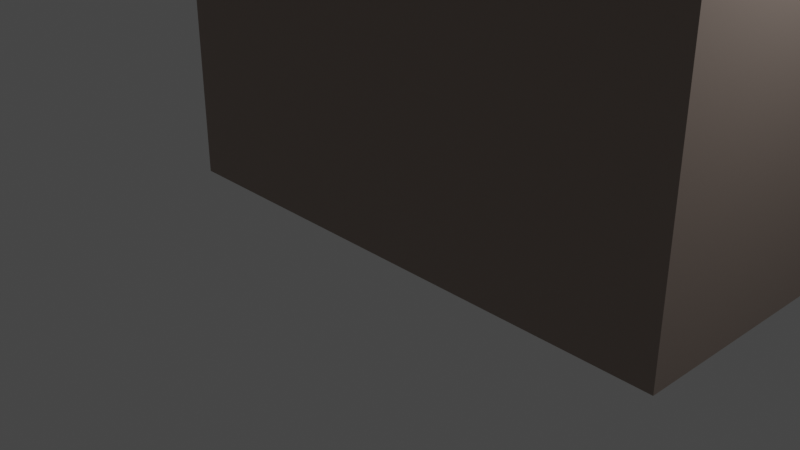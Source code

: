 # Source: TheAnswerScene.blend  (saved by Blender 4.4.32; exported with 4.5.12 LTS)
import bpy
from mathutils import Matrix  # noqa: F401  (used for matrix-valued properties, if any)

bpy.ops.wm.read_factory_settings(use_empty=True)
scene = bpy.context.scene
scene.name = 'Scene'

# ---- collections
col_collection = bpy.data.collections.new('Collection'); scene.collection.children.link(col_collection)

# ---- images (referenced by path relative to the original .blend; pixels are not part of the script)
import os
ASSET_DIR = os.environ.get("B2B_ASSET_DIR", "")  # directory of the original .blend (textures are referenced by path, not embedded)
HERE = os.path.dirname(os.path.abspath(__file__))  # packed textures are extracted next to this script under _unpacked/

def load_image(name, relpath, width, height, colorspace="sRGB"):
    """Load a texture the original file referenced (path relative to the .blend, or extracted next to this script)."""
    p = next((c for c in (os.path.join(HERE, relpath), os.path.join(ASSET_DIR, relpath)) if relpath and os.path.exists(c)), "")
    if p:
        img = bpy.data.images.load(p, check_existing=True)
        img.name = name
    else:  # same state as the original file: an image datablock whose file is absent (Cycles renders it pink)
        img = bpy.data.images.new(name, width, height)
        img.source = "FILE"
        img.filepath = "//" + (relpath or name)
    img.colorspace_settings.name = colorspace
    return img
img_dirt_jpg = load_image('dirt.jpg', 'dirt.jpg', 1024, 1024, 'sRGB')
img_dirtywall = load_image('DirtyWall', 'ConcreteTheSCeneProps.png', 1024, 1024, 'sRGB')
img_grunge_wall_texture_jpg = load_image('grunge-wall-texture.jpg', 'grunge-wall-texture.jpg', 1024, 1024, 'sRGB')

# ---- materials (node trees are filled in below, after node groups)
mat_material = bpy.data.materials.new('Material')
mat_material.alpha_threshold = 0.0
mat_material.use_transparent_shadow = False
mat_material.roughness = 0.5
mat_material.line_color = (0.0, 0.0, 0.0, 1.0)
mat_material_002 = bpy.data.materials.new('Material.002')
mat_material_002.use_transparent_shadow = False
mat_material_003 = bpy.data.materials.new('Material.003')
mat_material_003.use_transparent_shadow = False

# ---- material node trees
mat_material.use_nodes = True; mat_material.node_tree.nodes.clear()
_N = mat_material.node_tree.nodes; _L = mat_material.node_tree.links
n0 = _N.new('ShaderNodeOutputMaterial'); n0.name = 'Material Output'; n0.location = (3031, 442)
n1 = _N.new('ShaderNodeBsdfPrincipled'); n1.name = 'Principled BSDF'; n1.location = (2656, 446)
n1.distribution = 'GGX'
n1.subsurface_method = 'RANDOM_WALK_SKIN'
n1.inputs[3].default_value = 1.45
n1.inputs[27].default_value = (0.0, 0.0, 0.0, 1.0)
n1.inputs[28].default_value = 1.0
n2 = _N.new('ShaderNodeTexImage'); n2.name = 'Image Texture'; n2.location = (314, 391)
n2.image = img_dirt_jpg
n3 = _N.new('ShaderNodeTexImage'); n3.name = 'Image Texture.002'; n3.location = (3302, 451)
n3.image = img_dirtywall
n4 = _N.new('ShaderNodeValToRGB'); n4.name = 'Color Ramp'; n4.location = (632, 393)
while len(n4.color_ramp.elements) > 1: n4.color_ramp.elements.remove(n4.color_ramp.elements[-1])
n4.color_ramp.elements[0].position = 0.3455; n4.color_ramp.elements[0].color = (0.0, 0.0, 0.0, 1.0)
_e = n4.color_ramp.elements.new(0.7136); _e.color = (1.0, 1.0, 1.0, 1.0)
n5 = _N.new('ShaderNodeMix'); n5.name = 'Mix'; n5.location = (1123, 332)
n5.data_type = 'RGBA'
n5.inputs[6].default_value = (0.05877, 0.05877, 0.05877, 1.0)
n5.inputs[7].default_value = (0.3069, 0.3069, 0.3069, 1.0)
n6 = _N.new('ShaderNodeTexImage'); n6.name = 'Image Texture.001'; n6.location = (297, 710)
n6.image = img_grunge_wall_texture_jpg
n7 = _N.new('ShaderNodeInvert'); n7.name = 'Invert Color'; n7.location = (591, 700)
n7.inputs[1].default_value = (1.0, 1.0, 1.0, 1.0)
n8 = _N.new('ShaderNodeMix'); n8.name = 'Mix.001'; n8.location = (1234, 660)
n8.data_type = 'RGBA'
n8.inputs[7].default_value = (0.3402, 0.2711, 0.2332, 1.0)
n9 = _N.new('ShaderNodeValToRGB'); n9.name = 'Color Ramp.001'; n9.location = (771, 749)
while len(n9.color_ramp.elements) > 1: n9.color_ramp.elements.remove(n9.color_ramp.elements[-1])
n9.color_ramp.elements[0].position = 0.8955; n9.color_ramp.elements[0].color = (1.0, 1.0, 1.0, 1.0)
_e = n9.color_ramp.elements.new(0.9773); _e.color = (0.0, 0.0, 0.0, 1.0)
n10 = _N.new('ShaderNodeAmbientOcclusion'); n10.name = 'Ambient Occlusion'; n10.location = (1052, 958)
n10.inputs[1].default_value = 3.0
n11 = _N.new('ShaderNodeValToRGB'); n11.name = 'Color Ramp.002'; n11.location = (1277, 939)
while len(n11.color_ramp.elements) > 1: n11.color_ramp.elements.remove(n11.color_ramp.elements[-1])
n11.color_ramp.elements[0].position = 0.1455; n11.color_ramp.elements[0].color = (0.0, 0.0, 0.0, 1.0)
_e = n11.color_ramp.elements.new(1.0); _e.color = (1.0, 1.0, 1.0, 1.0)
n12 = _N.new('ShaderNodeMix'); n12.name = 'Mix.002'; n12.location = (1761, 673)
n12.data_type = 'RGBA'
n12.inputs[6].default_value = (0.0, 0.0, 0.0, 1.0)
_L.new(n2.outputs[0], n4.inputs[0])
_L.new(n4.outputs[0], n5.inputs[0])
_L.new(n6.outputs[0], n7.inputs[0])
_L.new(n9.outputs[0], n8.inputs[0])
_L.new(n5.outputs[2], n8.inputs[6])
_L.new(n7.outputs[0], n9.inputs[0])
_L.new(n10.outputs[0], n11.inputs[0])
_L.new(n1.outputs[0], n0.inputs[0])
_L.new(n12.outputs[2], n1.inputs[0])
_L.new(n11.outputs[0], n12.inputs[0])
_L.new(n8.outputs[2], n12.inputs[7])
n0.is_active_output = True
mat_material_002.use_nodes = True; mat_material_002.node_tree.nodes.clear()
_N = mat_material_002.node_tree.nodes; _L = mat_material_002.node_tree.links
n0 = _N.new('ShaderNodeBsdfPrincipled'); n0.name = 'Principled BSDF'; n0.location = (10, 300)
n0.distribution = 'GGX'
n0.subsurface_method = 'RANDOM_WALK_SKIN'
n0.inputs[0].default_value = (0.01879, 0.01161, 0.0, 1.0)
n0.inputs[3].default_value = 1.45
n0.inputs[13].default_value = 0.0
n0.inputs[27].default_value = (0.0, 0.0, 0.0, 1.0)
n0.inputs[28].default_value = 1.0
n1 = _N.new('ShaderNodeOutputMaterial'); n1.name = 'Material Output'; n1.location = (300, 300)
_L.new(n0.outputs[0], n1.inputs[0])
n1.is_active_output = True
mat_material_003.use_nodes = True; mat_material_003.node_tree.nodes.clear()
_N = mat_material_003.node_tree.nodes; _L = mat_material_003.node_tree.links
n0 = _N.new('ShaderNodeBsdfPrincipled'); n0.name = 'Principled BSDF'; n0.location = (10, 300)
n0.distribution = 'GGX'
n0.subsurface_method = 'RANDOM_WALK_SKIN'
n0.inputs[0].default_value = (0.8, 0.3887, 0.1348, 1.0)
n0.inputs[3].default_value = 1.45
n0.inputs[27].default_value = (0.0, 0.0, 0.0, 1.0)
n0.inputs[28].default_value = 1.0
n1 = _N.new('ShaderNodeOutputMaterial'); n1.name = 'Material Output'; n1.location = (300, 300)
_L.new(n0.outputs[0], n1.inputs[0])
n1.is_active_output = True

# ---- world
world_world = bpy.data.worlds.new('World'); scene.world = world_world
world_world.use_nodes = True; world_world.node_tree.nodes.clear()
_N = world_world.node_tree.nodes; _L = world_world.node_tree.links
n0 = _N.new('ShaderNodeOutputWorld'); n0.name = 'World Output'; n0.location = (300, 300)
n1 = _N.new('ShaderNodeBackground'); n1.name = 'Background'; n1.location = (10, 300)
n1.inputs[0].default_value = (0.05088, 0.05088, 0.05088, 1.0)
_L.new(n1.outputs[0], n0.inputs[0])
n0.is_active_output = True
world_world.color = (0.05088, 0.05088, 0.05088)
world_world.use_sun_shadow = False
world_world.sun_shadow_jitter_overblur = 0.0

# ---- cameras
cam_camera = bpy.data.cameras.new('Camera')
cam_camera.clip_end = 100.0
cam_camera.ortho_scale = 7.314

# ---- lights
light_light = bpy.data.lights.new('Light', 'POINT')
light_light.transmission_factor = 0.0
light_light.energy = 1000.0
light_light.shadow_soft_size = 0.1
light_light.shadow_maximum_resolution = 0.006
light_light.use_absolute_resolution = True

# ---- meshes
me_shipwheel2 = bpy.data.meshes.new('shipwheel2')
me_shipwheel2.from_pydata([(-9.378, 11.51, -0.4152), (-9.378, -11.91, -0.4152), (20.19, 11.51, -0.4152), (20.19, -11.91, -0.4152), (-9.378, 11.51, 37.62), (-9.378, -11.91, 37.62), (20.19, 11.51, 37.62), (20.19, -11.91, 37.62)], [], [(0, 2, 6, 4), (3, 7, 6, 2), (7, 5, 4, 6), (1, 3, 2, 0), (5, 1, 0, 4), (5, 7, 3, 1)])
_uv = me_shipwheel2.uv_layers.new(name='UVMap')
_uv.uv.foreach_set('vector', [0.2278, 0.0, 0.7722, 0.0, 0.7722, 1.0, 0.2278, 1.0, 1.194, 0.003634, -0.1935, 0.003635, -0.1935, 0.9964, 1.194, 0.9964, 0.934, 0.009262, 0.06602, 0.009262, 0.06602, 0.9907, 0.934, 0.9907, 0.06602, 0.009262, 0.934, 0.009262, 0.934, 0.9907, 0.06602, 0.9907, -0.1935, 0.003635, 1.194, 0.003634, 1.194, 0.9964, -0.1935, 0.9964, 0.1114, 1.0, 0.8886, 1.0, 0.8886, 5.96e-08, 0.1114, 5.96e-08])
_uv.active_render = True
_uv = me_shipwheel2.uv_layers.new(name='UVMap.001')
_uv.uv.foreach_set('vector', [0.4706, 0.3906, 0.4706, 0.00687, 0.9443, 0.00687, 0.9443, 0.3906, 0.4171, 0.9501, 0.4171, 0.0499, 0.02896, 0.0499, 0.02896, 0.9501, 0.4368, 0.975, 0.9799, 0.975, 0.9799, 0.3959, 0.4368, 0.3959, 0.9799, 0.975, 0.4368, 0.975, 0.4368, 0.3959, 0.9799, 0.3959, 0.4171, 0.0499, 0.4171, 0.9501, 0.02896, 0.9501, 0.02896, 0.0499, 0.9443, 0.3906, 0.9443, 0.00687, 0.4706, 0.00687, 0.4706, 0.3906])
me_shipwheel2.materials.append(mat_material)
me_shipwheel2.materials.append(mat_material_002)
me_shipwheel2.materials.append(mat_material_003)
me_shipwheel2.update()
me_shipwheel2.normals_split_custom_set([tuple(v) for v in zip(*[iter([0.0, -1.0, 5.427e-08, 0.0, -1.0, 5.427e-08, 0.0, -1.0, 5.427e-08, 0.0, -1.0, 5.427e-08, -1.0, -1.371e-07, 0.0, -1.0, -1.371e-07, 0.0, -1.0, -1.371e-07, 0.0, -1.0, -1.371e-07, 0.0, 0.0, -1.629e-07, -1.0, 0.0, -1.629e-07, -1.0, 0.0, -1.629e-07, -1.0, 0.0, -1.629e-07, -1.0, 0.0, 8.146e-08, 1.0, 0.0, 8.146e-08, 1.0, 0.0, 8.146e-08, 1.0, 0.0, 8.146e-08, 1.0, 1.0, -3.426e-08, 0.0, 1.0, -3.426e-08, 0.0, 1.0, -3.426e-08, 0.0, 1.0, -3.426e-08, 0.0, 0.0, 1.0, -2.714e-08, 0.0, 1.0, -2.714e-08, 0.0, 1.0, -2.714e-08, 0.0, 1.0, -2.714e-08])] * 3)])
me_shipwheel2_001 = bpy.data.meshes.new('shipwheel2.001')
me_shipwheel2_001.from_pydata([(-8.897, 11.28, -0.2242), (-8.897, -11.66, -0.2242), (-6.282, 11.28, -0.2242), (-6.282, -11.66, -0.2242), (-8.897, 11.28, 3.141), (-8.897, -11.66, 3.141), (-6.282, 11.28, 3.141), (-6.282, -11.66, 3.141), (-5.936, 5.703, 0.02176), (-5.936, -11.41, 0.02176), (7.702, 5.703, 0.02176), (7.702, -11.41, 0.02176), (-5.936, 5.703, 2.895), (-5.936, -11.41, 2.895), (7.702, 5.703, 2.895), (7.702, -11.41, 2.895), (-8.17, 4.0, 3.318), (-8.17, -11.35, 3.318), (9.937, 4.0, 3.318), (9.937, -11.35, 3.318), (-8.17, 4.0, 5.147), (-8.17, -11.35, 5.147), (9.937, 4.0, 5.147), (9.937, -11.35, 5.147), (-4.706, 3.078, 5.519), (-4.706, -12.27, 5.519), (13.4, 3.078, 5.519), (13.4, -12.27, 5.519), (-4.706, 3.078, 7.348), (-4.706, -12.27, 7.348), (13.4, 3.078, 7.348), (13.4, -12.27, 7.348), (-9.097, -2.598, 24.03), (-9.097, -12.27, 24.03), (-9.097, -2.598, 5.924), (-9.097, -12.27, 5.924), (-7.268, -2.598, 24.03), (-7.268, -12.27, 24.03), (-7.268, -2.598, 5.924), (-7.268, -12.27, 5.924)], [], [(0, 4, 6, 2), (3, 2, 6, 7), (7, 6, 4, 5), (1, 0, 2, 3), (5, 4, 0, 1), (5, 1, 3, 7), (8, 12, 14, 10), (11, 10, 14, 15), (15, 14, 12, 13), (9, 8, 10, 11), (13, 12, 8, 9), (13, 9, 11, 15), (16, 20, 22, 18), (19, 18, 22, 23), (23, 22, 20, 21), (17, 16, 18, 19), (21, 20, 16, 17), (21, 17, 19, 23), (24, 28, 30, 26), (27, 26, 30, 31), (31, 30, 28, 29), (25, 24, 26, 27), (29, 28, 24, 25), (29, 25, 27, 31), (32, 36, 38, 34), (35, 34, 38, 39), (39, 38, 36, 37), (33, 32, 34, 35), (37, 36, 32, 33), (37, 33, 35, 39)])
_uv = me_shipwheel2_001.uv_layers.new(name='UVMap')
_uv.uv.foreach_set('vector', [0.2278, 0.0, 0.2278, 1.0, 0.7722, 1.0, 0.7722, 0.0, 1.194, 0.003634, 1.194, 0.9964, -0.1935, 0.9964, -0.1935, 0.003635, 0.934, 0.009262, 0.934, 0.9907, 0.06602, 0.9907, 0.06602, 0.009262, 0.06602, 0.009262, 0.06602, 0.9907, 0.934, 0.9907, 0.934, 0.009262, -0.1935, 0.003635, -0.1935, 0.9964, 1.194, 0.9964, 1.194, 0.003634, 0.1114, 1.0, 0.1114, 5.96e-08, 0.8886, 5.96e-08, 0.8886, 1.0, 0.2278, 0.0, 0.2278, 1.0, 0.7722, 1.0, 0.7722, 0.0, 1.194, 0.003634, 1.194, 0.9964, -0.1935, 0.9964, -0.1935, 0.003635, 0.934, 0.009262, 0.934, 0.9907, 0.06602, 0.9907, 0.06602, 0.009262, 0.06602, 0.009262, 0.06602, 0.9907, 0.934, 0.9907, 0.934, 0.009262, -0.1935, 0.003635, -0.1935, 0.9964, 1.194, 0.9964, 1.194, 0.003634, 0.1114, 1.0, 0.1114, 5.96e-08, 0.8886, 5.96e-08, 0.8886, 1.0, 0.2278, 0.0, 0.2278, 1.0, 0.7722, 1.0, 0.7722, 0.0, 1.194, 0.003634, 1.194, 0.9964, -0.1935, 0.9964, -0.1935, 0.003635, 0.934, 0.009262, 0.934, 0.9907, 0.06602, 0.9907, 0.06602, 0.009262, 0.06602, 0.009262, 0.06602, 0.9907, 0.934, 0.9907, 0.934, 0.009262, -0.1935, 0.003635, -0.1935, 0.9964, 1.194, 0.9964, 1.194, 0.003634, 0.1114, 1.0, 0.1114, 5.96e-08, 0.8886, 5.96e-08, 0.8886, 1.0, 0.2278, 0.0, 0.2278, 1.0, 0.7722, 1.0, 0.7722, 0.0, 1.194, 0.003634, 1.194, 0.9964, -0.1935, 0.9964, -0.1935, 0.003635, 0.934, 0.009262, 0.934, 0.9907, 0.06602, 0.9907, 0.06602, 0.009262, 0.06602, 0.009262, 0.06602, 0.9907, 0.934, 0.9907, 0.934, 0.009262, -0.1935, 0.003635, -0.1935, 0.9964, 1.194, 0.9964, 1.194, 0.003634, 0.1114, 1.0, 0.1114, 5.96e-08, 0.8886, 5.96e-08, 0.8886, 1.0, 0.2278, 0.0, 0.2278, 1.0, 0.7722, 1.0, 0.7722, 0.0, 1.194, 0.003634, 1.194, 0.9964, -0.1935, 0.9964, -0.1935, 0.003635, 0.934, 0.009262, 0.934, 0.9907, 0.06602, 0.9907, 0.06602, 0.009262, 0.06602, 0.009262, 0.06602, 0.9907, 0.934, 0.9907, 0.934, 0.009262, -0.1935, 0.003635, -0.1935, 0.9964, 1.194, 0.9964, 1.194, 0.003634, 0.1114, 1.0, 0.1114, 5.96e-08, 0.8886, 5.96e-08, 0.8886, 1.0])
_uv = me_shipwheel2_001.uv_layers.new(name='UVMap.001')
_uv.uv.foreach_set('vector', [0.8835, 0.4843, 0.8835, 0.4223, 0.9316, 0.4223, 0.9316, 0.4843, 0.878, 0.4223, 0.878, 7.349e-08, 0.94, 5.976e-09, 0.94, 0.4223, 0.9881, 0.0, 0.9881, 0.4223, 0.94, 0.4223, 0.94, 0.0, 0.9881, 0.4223, 0.9881, 0.8446, 0.94, 0.8446, 0.94, 0.4223, 0.878, 3.934e-09, 0.878, 0.4223, 0.8161, 0.4223, 0.8161, 4.372e-08, 0.9316, 0.4843, 0.9316, 0.5462, 0.8835, 0.5462, 0.8835, 0.4843, 0.1587, 0.9177, 0.1058, 0.9177, 0.1058, 0.6667, 0.1587, 0.6667, 1.648e-08, 0.9817, 1.72e-09, 0.6667, 0.05289, 0.6667, 0.05289, 0.9817, 0.8161, 0.0, 0.8161, 0.3151, 0.565, 0.3151, 0.565, 0.0, 0.8161, 0.3151, 0.8161, 0.6302, 0.565, 0.6302, 0.565, 0.3151, 0.1058, 0.6667, 0.1058, 0.9817, 0.05289, 0.9817, 0.05289, 0.6667, 0.2115, 0.9177, 0.1587, 0.9177, 0.1587, 0.6667, 0.2115, 0.6667, 0.2452, 1.0, 0.2115, 1.0, 0.2115, 0.6667, 0.2452, 0.6667, 0.4473, 0.6667, 0.4473, 0.9492, 0.4136, 0.9492, 0.4136, 0.6667, 3.511e-08, 2.651e-15, 0.2825, 2.133e-08, 0.2825, 0.3333, 9.947e-09, 0.3333, 2.75e-08, 0.3333, 0.2825, 0.3333, 0.2825, 0.6667, 2.337e-09, 0.6667, 0.4809, 0.6667, 0.4809, 0.9492, 0.4473, 0.9492, 0.4473, 0.6667, 0.3462, 1.0, 0.3126, 1.0, 0.3126, 0.6667, 0.3462, 0.6667, 0.2789, 1.0, 0.2452, 1.0, 0.2452, 0.6667, 0.2789, 0.6667, 0.4809, 0.9492, 0.4809, 0.6667, 0.5146, 0.6667, 0.5146, 0.9492, 0.2825, 3.774e-09, 0.565, 2.51e-08, 0.565, 0.3333, 0.2825, 0.3333, 0.2825, 0.3333, 0.565, 0.3333, 0.565, 0.6667, 0.2825, 0.6667, 0.5483, 0.6667, 0.5483, 0.9492, 0.5146, 0.9492, 0.5146, 0.6667, 0.2789, 0.6667, 0.3126, 0.6667, 0.3126, 1.0, 0.2789, 1.0, 0.3462, 0.6667, 0.3799, 0.6667, 0.3799, 1.0, 0.3462, 1.0, 0.8498, 0.4223, 0.8498, 0.6003, 0.8161, 0.6003, 0.8161, 0.4223, 0.7431, 0.9635, 0.565, 0.9635, 0.565, 0.6302, 0.7431, 0.6302, 0.7431, 0.6302, 0.9211, 0.6302, 0.9211, 0.9635, 0.7431, 0.9635, 0.8835, 0.4223, 0.8835, 0.6003, 0.8498, 0.6003, 0.8498, 0.4223, 0.3799, 0.6667, 0.4136, 0.6667, 0.4136, 1.0, 0.3799, 1.0])
_uv.active_render = True
me_shipwheel2_001.materials.append(mat_material)
me_shipwheel2_001.materials.append(mat_material_002)
me_shipwheel2_001.materials.append(mat_material_003)
me_shipwheel2_001.update()
me_shipwheel2_001.normals_split_custom_set([tuple(v) for v in zip(*[iter([0.0, 1.0, -1.084e-06, 0.0, 1.0, -1.084e-06, 0.0, 1.0, -1.084e-06, 0.0, 1.0, -1.084e-06, 1.0, 2.82e-08, 0.0, 1.0, 2.82e-08, 0.0, 1.0, 2.82e-08, 0.0, 1.0, 2.82e-08, 0.0, 0.0, 4.157e-08, 1.0, 0.0, 4.157e-08, 1.0, 0.0, 4.157e-08, 1.0, 0.0, 4.157e-08, 1.0, 0.0, -8.314e-08, -1.0, 0.0, -8.314e-08, -1.0, 0.0, -8.314e-08, -1.0, 0.0, -8.314e-08, -1.0, -1.0, 2.217e-08, 0.0, -1.0, 2.217e-08, 0.0, -1.0, 2.217e-08, 0.0, -1.0, 2.217e-08, 0.0, 0.0, -1.0, -4.335e-07, 0.0, -1.0, -4.335e-07, 0.0, -1.0, -4.335e-07, 0.0, -1.0, -4.335e-07, 1.161e-14, 1.0, -9.737e-07, 1.161e-14, 1.0, -9.737e-07, 1.161e-14, 1.0, -9.737e-07, 1.161e-14, 1.0, -9.737e-07, 1.0, -3.301e-08, 0.0, 1.0, -3.301e-08, 0.0, 1.0, -3.301e-08, 0.0, 1.0, -3.301e-08, 0.0, -1.634e-08, 4.179e-08, 1.0, -1.634e-08, 4.179e-08, 1.0, -1.634e-08, 4.179e-08, 1.0, -1.634e-08, 4.179e-08, 1.0, 1.749e-08, -9.054e-08, -1.0, 1.749e-08, -9.054e-08, -1.0, 1.749e-08, -9.054e-08, -1.0, 1.749e-08, -9.054e-08, -1.0, -1.0, 3.192e-08, 0.0, -1.0, 3.192e-08, 0.0, -1.0, 3.192e-08, 0.0, -1.0, 3.192e-08, 0.0, 2.321e-14, -1.0, -7.789e-07, 2.321e-14, -1.0, -7.789e-07, 2.321e-14, -1.0, -7.789e-07, 2.321e-14, -1.0, -7.789e-07, 0.0, 1.0, -1.152e-06, 0.0, 1.0, -1.152e-06, 0.0, 1.0, -1.152e-06, 0.0, 1.0, -1.152e-06, 1.0, -3.289e-08, 0.0, 1.0, -3.289e-08, 0.0, 1.0, -3.289e-08, 0.0, 1.0, -3.289e-08, 0.0, 0.0, 3.107e-08, 1.0, 0.0, 3.107e-08, 1.0, 0.0, 3.107e-08, 1.0, 0.0, 3.107e-08, 1.0, 0.0, -6.214e-08, -1.0, 0.0, -6.214e-08, -1.0, 0.0, -6.214e-08, -1.0, 0.0, -6.214e-08, -1.0, -1.0, 5.787e-09, 0.0, -1.0, 5.787e-09, 0.0, -1.0, 5.787e-09, 0.0, -1.0, 5.787e-09, 0.0, 2.746e-14, -1.0, -1.382e-06, 2.746e-14, -1.0, -1.382e-06, 2.746e-14, -1.0, -1.382e-06, 2.746e-14, -1.0, -1.382e-06, 0.0, 1.0, -1.382e-06, 0.0, 1.0, -1.382e-06, 0.0, 1.0, -1.382e-06, 0.0, 1.0, -1.382e-06, 1.0, 0.0, 0.0, 1.0, 0.0, 0.0, 1.0, 0.0, 0.0, 1.0, 0.0, 0.0, -2.746e-08, 3.107e-08, 1.0, -2.746e-08, 3.107e-08, 1.0, -2.746e-08, 3.107e-08, 1.0, -2.746e-08, 3.107e-08, 1.0, 0.0, -6.214e-08, -1.0, 0.0, -6.214e-08, -1.0, 0.0, -6.214e-08, -1.0, 0.0, -6.214e-08, -1.0, -1.0, -9.983e-09, 0.0, -1.0, -9.983e-09, 0.0, -1.0, -9.983e-09, 0.0, -1.0, -9.983e-09, 0.0, 0.0, -1.0, -1.382e-06, 0.0, -1.0, -1.382e-06, 0.0, -1.0, -1.382e-06, 0.0, -1.0, -1.382e-06, -1.303e-06, 1.0, -5.759e-08, -1.303e-06, 1.0, -5.759e-08, -1.303e-06, 1.0, -5.759e-08, -1.303e-06, 1.0, -5.759e-08, -2.156e-07, 4.931e-08, -1.0, -2.156e-07, 4.931e-08, -1.0, -2.156e-07, 4.931e-08, -1.0, -2.156e-07, 4.931e-08, -1.0, 1.0, -8.714e-08, -5.267e-08, 1.0, -8.714e-08, -5.267e-08, 1.0, -8.714e-08, -5.267e-08, 1.0, -8.714e-08, -5.267e-08, -1.0, 2.366e-07, 5.267e-08, -1.0, 2.366e-07, 5.267e-08, -1.0, 2.366e-07, 5.267e-08, -1.0, 2.366e-07, 5.267e-08, 0.0, 0.0, 1.0, 0.0, 0.0, 1.0, 0.0, 0.0, 1.0, 0.0, 0.0, 1.0, -1.043e-06, -1.0, 0.0, -1.043e-06, -1.0, 0.0, -1.043e-06, -1.0, 0.0, -1.043e-06, -1.0, 0.0])] * 3)])

# ---- objects
ob_light = bpy.data.objects.new('Light', light_light)
ob_camera = bpy.data.objects.new('Camera', cam_camera)
ob_shipwheel2 = bpy.data.objects.new('shipwheel2', me_shipwheel2)
ob_shipwheel2_001 = bpy.data.objects.new('shipwheel2.001', me_shipwheel2_001)

# ---- transforms, parenting, visibility, modifiers, constraints
ob_light.location = (4.076, 1.005, 5.904)
ob_light.rotation_euler = (0.6503, 0.05522, 1.866)
ob_light.lock_rotations_4d = False
ob_light.empty_display_type = 'ARROWS'
ob_light.color = (0.0, 0.0, 0.0, 0.0)
ob_light.lineart.crease_threshold = 0.0
ob_camera.location = (7.359, -6.926, 4.958)
ob_camera.rotation_euler = (1.109, 0.0, 0.8149)
ob_camera.lock_rotations_4d = False
ob_camera.empty_display_type = 'ARROWS'
ob_camera.color = (0.0, 0.0, 0.0, 0.0)
ob_camera.display_type = 'WIRE'
ob_camera.lineart.crease_threshold = 0.0
ob_shipwheel2.location = (3.592, 2.233, 1.91)
ob_shipwheel2.rotation_euler = (1.571, -0.0, 4.712)
ob_shipwheel2.scale = (0.1516, 0.1516, 0.1516)
ob_shipwheel2_001.location = (3.592, 2.233, 1.91)
ob_shipwheel2_001.rotation_euler = (1.571, -0.0, 4.712)
ob_shipwheel2_001.scale = (0.1516, 0.1516, 0.1516)

# ---- collection membership
col_collection.objects.link(ob_light)
col_collection.objects.link(ob_camera)
col_collection.objects.link(ob_shipwheel2)
col_collection.objects.link(ob_shipwheel2_001)

# ---- scene / render settings (as saved in the file)
scene.camera = ob_camera
scene.frame_start = 1; scene.frame_end = 250; scene.frame_set(2)
scene.render.engine = 'CYCLES'
scene.cycles.samples = 100
scene.cycles.sampling_pattern = 'TABULATED_SOBOL'
scene.cycles.use_light_tree = False
scene.cycles.bake_type = 'DIFFUSE'
scene.view_settings.view_transform = 'Filmic'
bpy.context.view_layer.update()

